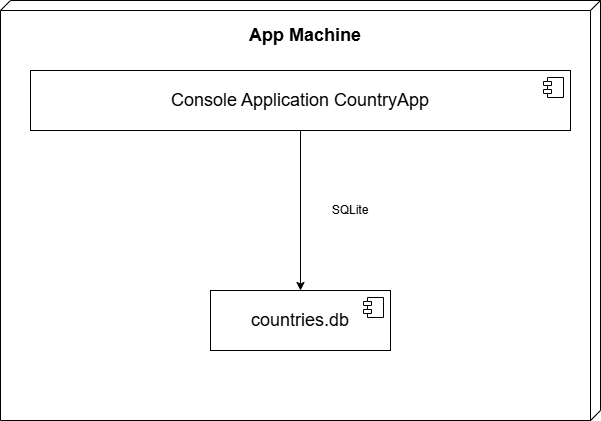

The diagram above was exported from draw.io. Its source (the exported page's mxGraphModel, read from the mxfile embedded in the PNG):
<mxGraphModel dx="1513" dy="660" grid="1" gridSize="10" guides="1" tooltips="1" connect="1" arrows="1" fold="1" page="1" pageScale="1" pageWidth="827" pageHeight="1169" math="0" shadow="0">
  <root>
    <mxCell id="0" />
    <mxCell id="1" parent="0" />
    <mxCell id="QNNd1qK2ewn4bh7becaC-202" value="" style="verticalAlign=top;align=left;spacingTop=8;spacingLeft=2;spacingRight=12;shape=cube;size=10;direction=south;fontStyle=4;html=1;whiteSpace=wrap;" vertex="1" parent="1">
      <mxGeometry x="120" y="40" width="600" height="420" as="geometry" />
    </mxCell>
    <mxCell id="QNNd1qK2ewn4bh7becaC-203" value="&lt;font style=&quot;font-size: 18px;&quot;&gt;Console Application CountryApp&lt;/font&gt;" style="html=1;dropTarget=0;whiteSpace=wrap;" vertex="1" parent="1">
      <mxGeometry x="150" y="110" width="540" height="60" as="geometry" />
    </mxCell>
    <mxCell id="QNNd1qK2ewn4bh7becaC-204" value="" style="shape=module;jettyWidth=8;jettyHeight=4;" vertex="1" parent="QNNd1qK2ewn4bh7becaC-203">
      <mxGeometry x="1" width="20" height="20" relative="1" as="geometry">
        <mxPoint x="-27" y="7" as="offset" />
      </mxGeometry>
    </mxCell>
    <mxCell id="QNNd1qK2ewn4bh7becaC-205" value="&lt;b&gt;&lt;font style=&quot;font-size: 18px;&quot;&gt;App Machine&lt;/font&gt;&lt;/b&gt;" style="text;html=1;align=center;verticalAlign=middle;whiteSpace=wrap;rounded=0;" vertex="1" parent="1">
      <mxGeometry x="330" y="60" width="190" height="30" as="geometry" />
    </mxCell>
    <mxCell id="QNNd1qK2ewn4bh7becaC-207" value="&lt;font style=&quot;font-size: 18px;&quot;&gt;countries.db&lt;/font&gt;" style="html=1;dropTarget=0;whiteSpace=wrap;" vertex="1" parent="1">
      <mxGeometry x="330" y="330" width="180" height="60" as="geometry" />
    </mxCell>
    <mxCell id="QNNd1qK2ewn4bh7becaC-208" value="" style="shape=module;jettyWidth=8;jettyHeight=4;" vertex="1" parent="QNNd1qK2ewn4bh7becaC-207">
      <mxGeometry x="1" width="20" height="20" relative="1" as="geometry">
        <mxPoint x="-27" y="7" as="offset" />
      </mxGeometry>
    </mxCell>
    <mxCell id="QNNd1qK2ewn4bh7becaC-209" value="" style="endArrow=classic;html=1;rounded=0;exitX=0.5;exitY=1;exitDx=0;exitDy=0;entryX=0.5;entryY=0;entryDx=0;entryDy=0;" edge="1" parent="1" source="QNNd1qK2ewn4bh7becaC-203" target="QNNd1qK2ewn4bh7becaC-207">
      <mxGeometry width="50" height="50" relative="1" as="geometry">
        <mxPoint x="510" y="200" as="sourcePoint" />
        <mxPoint x="560" y="150" as="targetPoint" />
      </mxGeometry>
    </mxCell>
    <mxCell id="QNNd1qK2ewn4bh7becaC-210" value="SQLite" style="text;html=1;align=center;verticalAlign=middle;whiteSpace=wrap;rounded=0;" vertex="1" parent="1">
      <mxGeometry x="440" y="235" width="60" height="30" as="geometry" />
    </mxCell>
  </root>
</mxGraphModel>